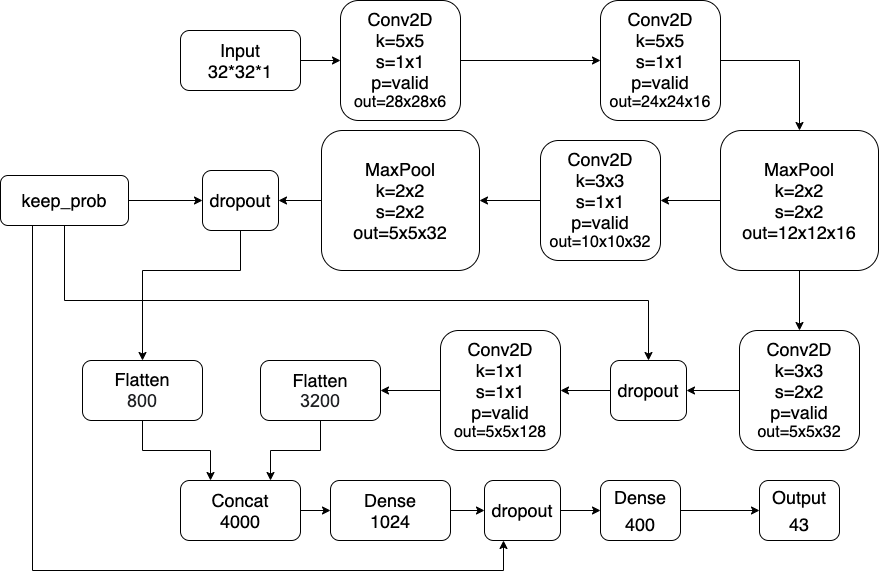

The diagram above was exported from draw.io. Its source (the exported page's mxGraphModel, read from the mxfile embedded in the PNG):
<mxGraphModel dx="3192" dy="1535" grid="1" gridSize="10" guides="1" tooltips="1" connect="1" arrows="1" fold="1" page="1" pageScale="1" pageWidth="827" pageHeight="1169" math="0" shadow="0">
  <root>
    <mxCell id="0" />
    <mxCell id="1" parent="0" />
    <mxCell id="55Y0W3TCCHHDxlOpIwH1-3" value="" style="edgeStyle=orthogonalEdgeStyle;rounded=0;orthogonalLoop=1;jettySize=auto;html=1;" edge="1" parent="1" source="55Y0W3TCCHHDxlOpIwH1-1" target="55Y0W3TCCHHDxlOpIwH1-2">
      <mxGeometry relative="1" as="geometry" />
    </mxCell>
    <mxCell id="55Y0W3TCCHHDxlOpIwH1-1" value="&lt;font style=&quot;font-size: 18px&quot;&gt;Input&lt;br&gt;32*32*1&lt;/font&gt;" style="rounded=1;whiteSpace=wrap;html=1;" vertex="1" parent="1">
      <mxGeometry x="40" y="160" width="120" height="60" as="geometry" />
    </mxCell>
    <mxCell id="55Y0W3TCCHHDxlOpIwH1-5" value="" style="edgeStyle=orthogonalEdgeStyle;rounded=0;orthogonalLoop=1;jettySize=auto;html=1;entryX=0;entryY=0.5;entryDx=0;entryDy=0;" edge="1" parent="1" source="55Y0W3TCCHHDxlOpIwH1-2" target="55Y0W3TCCHHDxlOpIwH1-6">
      <mxGeometry relative="1" as="geometry">
        <mxPoint x="354" y="190" as="targetPoint" />
      </mxGeometry>
    </mxCell>
    <mxCell id="55Y0W3TCCHHDxlOpIwH1-2" value="&lt;font style=&quot;font-size: 18px&quot;&gt;Conv2D&lt;br&gt;k=5x5&lt;br&gt;s=1x1&lt;br&gt;p=valid&lt;br&gt;&lt;/font&gt;&lt;div style=&quot;text-align: left&quot;&gt;&lt;span&gt;&lt;font size=&quot;3&quot;&gt;out=28x28x6&lt;/font&gt;&lt;/span&gt;&lt;/div&gt;" style="whiteSpace=wrap;html=1;rounded=1;" vertex="1" parent="1">
      <mxGeometry x="200" y="130" width="120" height="120" as="geometry" />
    </mxCell>
    <mxCell id="55Y0W3TCCHHDxlOpIwH1-57" style="edgeStyle=orthogonalEdgeStyle;rounded=0;orthogonalLoop=1;jettySize=auto;html=1;exitX=1;exitY=0.5;exitDx=0;exitDy=0;entryX=0.5;entryY=0;entryDx=0;entryDy=0;" edge="1" parent="1" source="55Y0W3TCCHHDxlOpIwH1-6" target="55Y0W3TCCHHDxlOpIwH1-10">
      <mxGeometry relative="1" as="geometry" />
    </mxCell>
    <mxCell id="55Y0W3TCCHHDxlOpIwH1-6" value="&lt;font style=&quot;font-size: 18px&quot;&gt;Conv2D&lt;br&gt;k=5x5&lt;br&gt;s=1x1&lt;br&gt;p=valid&lt;br&gt;&lt;/font&gt;&lt;div style=&quot;text-align: left&quot;&gt;&lt;font size=&quot;3&quot;&gt;out=24x24x16&lt;/font&gt;&lt;/div&gt;" style="whiteSpace=wrap;html=1;rounded=1;" vertex="1" parent="1">
      <mxGeometry x="460" y="130" width="120" height="120" as="geometry" />
    </mxCell>
    <mxCell id="55Y0W3TCCHHDxlOpIwH1-16" value="" style="edgeStyle=orthogonalEdgeStyle;rounded=0;orthogonalLoop=1;jettySize=auto;html=1;" edge="1" parent="1" source="55Y0W3TCCHHDxlOpIwH1-10" target="55Y0W3TCCHHDxlOpIwH1-15">
      <mxGeometry relative="1" as="geometry" />
    </mxCell>
    <mxCell id="55Y0W3TCCHHDxlOpIwH1-27" value="" style="edgeStyle=orthogonalEdgeStyle;rounded=0;orthogonalLoop=1;jettySize=auto;html=1;" edge="1" parent="1" source="55Y0W3TCCHHDxlOpIwH1-10" target="55Y0W3TCCHHDxlOpIwH1-26">
      <mxGeometry relative="1" as="geometry" />
    </mxCell>
    <mxCell id="55Y0W3TCCHHDxlOpIwH1-10" value="&lt;font style=&quot;font-size: 18px&quot;&gt;MaxPool&lt;br&gt;k=2x2&lt;br&gt;s=2x2&lt;br&gt;out=12x12x16&lt;br&gt;&lt;/font&gt;" style="whiteSpace=wrap;html=1;rounded=1;" vertex="1" parent="1">
      <mxGeometry x="580" y="260" width="158" height="140" as="geometry" />
    </mxCell>
    <mxCell id="55Y0W3TCCHHDxlOpIwH1-18" value="" style="edgeStyle=orthogonalEdgeStyle;rounded=0;orthogonalLoop=1;jettySize=auto;html=1;" edge="1" parent="1" source="55Y0W3TCCHHDxlOpIwH1-15" target="55Y0W3TCCHHDxlOpIwH1-17">
      <mxGeometry relative="1" as="geometry" />
    </mxCell>
    <mxCell id="55Y0W3TCCHHDxlOpIwH1-15" value="&lt;font style=&quot;font-size: 18px&quot;&gt;Conv2D&lt;br&gt;k=3x3&lt;br&gt;s=1x1&lt;br&gt;p=valid&lt;br&gt;&lt;/font&gt;&lt;div style=&quot;text-align: left&quot;&gt;&lt;font size=&quot;3&quot;&gt;out=10x10x32&lt;/font&gt;&lt;/div&gt;" style="whiteSpace=wrap;html=1;rounded=1;" vertex="1" parent="1">
      <mxGeometry x="400" y="270" width="120" height="120" as="geometry" />
    </mxCell>
    <mxCell id="55Y0W3TCCHHDxlOpIwH1-20" value="" style="edgeStyle=orthogonalEdgeStyle;rounded=0;orthogonalLoop=1;jettySize=auto;html=1;" edge="1" parent="1" source="55Y0W3TCCHHDxlOpIwH1-17" target="55Y0W3TCCHHDxlOpIwH1-19">
      <mxGeometry relative="1" as="geometry" />
    </mxCell>
    <mxCell id="55Y0W3TCCHHDxlOpIwH1-17" value="&lt;font style=&quot;font-size: 18px&quot;&gt;MaxPool&lt;br&gt;k=2x2&lt;br&gt;s=2x2&lt;br&gt;out=5x5x32&lt;br&gt;&lt;/font&gt;" style="whiteSpace=wrap;html=1;rounded=1;" vertex="1" parent="1">
      <mxGeometry x="181" y="260" width="158" height="140" as="geometry" />
    </mxCell>
    <mxCell id="55Y0W3TCCHHDxlOpIwH1-36" style="edgeStyle=orthogonalEdgeStyle;rounded=0;orthogonalLoop=1;jettySize=auto;html=1;exitX=0.5;exitY=1;exitDx=0;exitDy=0;entryX=0.5;entryY=0;entryDx=0;entryDy=0;" edge="1" parent="1" source="55Y0W3TCCHHDxlOpIwH1-19" target="55Y0W3TCCHHDxlOpIwH1-34">
      <mxGeometry relative="1" as="geometry">
        <Array as="points">
          <mxPoint x="100" y="400" />
          <mxPoint x="2" y="400" />
        </Array>
      </mxGeometry>
    </mxCell>
    <mxCell id="55Y0W3TCCHHDxlOpIwH1-19" value="&lt;font style=&quot;font-size: 18px&quot;&gt;dropout&lt;/font&gt;" style="whiteSpace=wrap;html=1;rounded=1;" vertex="1" parent="1">
      <mxGeometry x="62" y="300" width="76" height="60" as="geometry" />
    </mxCell>
    <mxCell id="55Y0W3TCCHHDxlOpIwH1-22" style="edgeStyle=orthogonalEdgeStyle;rounded=0;orthogonalLoop=1;jettySize=auto;html=1;exitX=1;exitY=0.5;exitDx=0;exitDy=0;entryX=0;entryY=0.5;entryDx=0;entryDy=0;" edge="1" parent="1" source="55Y0W3TCCHHDxlOpIwH1-21" target="55Y0W3TCCHHDxlOpIwH1-19">
      <mxGeometry relative="1" as="geometry">
        <mxPoint x="90" y="410" as="targetPoint" />
      </mxGeometry>
    </mxCell>
    <mxCell id="55Y0W3TCCHHDxlOpIwH1-32" style="edgeStyle=orthogonalEdgeStyle;rounded=0;orthogonalLoop=1;jettySize=auto;html=1;exitX=0.5;exitY=1;exitDx=0;exitDy=0;entryX=0.5;entryY=0;entryDx=0;entryDy=0;" edge="1" parent="1" source="55Y0W3TCCHHDxlOpIwH1-21" target="55Y0W3TCCHHDxlOpIwH1-29">
      <mxGeometry relative="1" as="geometry">
        <Array as="points">
          <mxPoint x="-76" y="430" />
          <mxPoint x="508" y="430" />
        </Array>
      </mxGeometry>
    </mxCell>
    <mxCell id="55Y0W3TCCHHDxlOpIwH1-50" style="edgeStyle=orthogonalEdgeStyle;rounded=0;orthogonalLoop=1;jettySize=auto;html=1;exitX=0.25;exitY=1;exitDx=0;exitDy=0;entryX=0.25;entryY=1;entryDx=0;entryDy=0;" edge="1" parent="1" source="55Y0W3TCCHHDxlOpIwH1-21" target="55Y0W3TCCHHDxlOpIwH1-47">
      <mxGeometry relative="1" as="geometry">
        <Array as="points">
          <mxPoint x="-108" y="700" />
          <mxPoint x="363" y="700" />
        </Array>
      </mxGeometry>
    </mxCell>
    <mxCell id="55Y0W3TCCHHDxlOpIwH1-21" value="&lt;font style=&quot;font-size: 18px&quot;&gt;keep_prob&lt;/font&gt;" style="whiteSpace=wrap;html=1;rounded=1;" vertex="1" parent="1">
      <mxGeometry x="-140" y="305" width="128" height="50" as="geometry" />
    </mxCell>
    <mxCell id="55Y0W3TCCHHDxlOpIwH1-30" value="" style="edgeStyle=orthogonalEdgeStyle;rounded=0;orthogonalLoop=1;jettySize=auto;html=1;" edge="1" parent="1" source="55Y0W3TCCHHDxlOpIwH1-26" target="55Y0W3TCCHHDxlOpIwH1-29">
      <mxGeometry relative="1" as="geometry" />
    </mxCell>
    <mxCell id="55Y0W3TCCHHDxlOpIwH1-26" value="&lt;font style=&quot;font-size: 18px&quot;&gt;Conv2D&lt;br&gt;k=3x3&lt;br&gt;s=2x2&lt;br&gt;p=valid&lt;br&gt;&lt;/font&gt;&lt;div style=&quot;text-align: left&quot;&gt;&lt;font size=&quot;3&quot;&gt;out=5x5x32&lt;/font&gt;&lt;/div&gt;" style="whiteSpace=wrap;html=1;rounded=1;" vertex="1" parent="1">
      <mxGeometry x="599" y="460" width="120" height="120" as="geometry" />
    </mxCell>
    <mxCell id="55Y0W3TCCHHDxlOpIwH1-39" value="" style="edgeStyle=orthogonalEdgeStyle;rounded=0;orthogonalLoop=1;jettySize=auto;html=1;" edge="1" parent="1" source="55Y0W3TCCHHDxlOpIwH1-28" target="55Y0W3TCCHHDxlOpIwH1-38">
      <mxGeometry relative="1" as="geometry" />
    </mxCell>
    <mxCell id="55Y0W3TCCHHDxlOpIwH1-28" value="&lt;font style=&quot;font-size: 18px&quot;&gt;Conv2D&lt;br&gt;k=1x1&lt;br&gt;s=1x1&lt;br&gt;p=valid&lt;br&gt;&lt;/font&gt;&lt;div style=&quot;text-align: left&quot;&gt;&lt;font size=&quot;3&quot;&gt;out=5x5x128&lt;/font&gt;&lt;/div&gt;" style="whiteSpace=wrap;html=1;rounded=1;" vertex="1" parent="1">
      <mxGeometry x="300" y="460" width="120" height="120" as="geometry" />
    </mxCell>
    <mxCell id="55Y0W3TCCHHDxlOpIwH1-31" value="" style="edgeStyle=orthogonalEdgeStyle;rounded=0;orthogonalLoop=1;jettySize=auto;html=1;" edge="1" parent="1" source="55Y0W3TCCHHDxlOpIwH1-29" target="55Y0W3TCCHHDxlOpIwH1-28">
      <mxGeometry relative="1" as="geometry" />
    </mxCell>
    <mxCell id="55Y0W3TCCHHDxlOpIwH1-29" value="&lt;font style=&quot;font-size: 18px&quot;&gt;dropout&lt;/font&gt;" style="whiteSpace=wrap;html=1;rounded=1;" vertex="1" parent="1">
      <mxGeometry x="470" y="490" width="76" height="60" as="geometry" />
    </mxCell>
    <mxCell id="55Y0W3TCCHHDxlOpIwH1-41" value="" style="edgeStyle=orthogonalEdgeStyle;rounded=0;orthogonalLoop=1;jettySize=auto;html=1;entryX=0.25;entryY=0;entryDx=0;entryDy=0;" edge="1" parent="1" source="55Y0W3TCCHHDxlOpIwH1-34" target="55Y0W3TCCHHDxlOpIwH1-40">
      <mxGeometry relative="1" as="geometry" />
    </mxCell>
    <mxCell id="55Y0W3TCCHHDxlOpIwH1-34" value="&lt;font&gt;&lt;font style=&quot;font-size: 18px&quot;&gt;Flatten&lt;br&gt;&lt;span style=&quot;color: rgb(32 , 33 , 36) ; font-family: &amp;#34;arial&amp;#34; , sans-serif ; background-color: rgb(255 , 255 , 255)&quot;&gt;800&lt;/span&gt;&lt;/font&gt;&lt;br&gt;&lt;/font&gt;" style="whiteSpace=wrap;html=1;rounded=1;" vertex="1" parent="1">
      <mxGeometry x="-58" y="490" width="120" height="60" as="geometry" />
    </mxCell>
    <mxCell id="55Y0W3TCCHHDxlOpIwH1-42" style="edgeStyle=orthogonalEdgeStyle;rounded=0;orthogonalLoop=1;jettySize=auto;html=1;exitX=0.5;exitY=1;exitDx=0;exitDy=0;entryX=0.75;entryY=0;entryDx=0;entryDy=0;" edge="1" parent="1" source="55Y0W3TCCHHDxlOpIwH1-38" target="55Y0W3TCCHHDxlOpIwH1-40">
      <mxGeometry relative="1" as="geometry">
        <mxPoint x="90" y="650" as="targetPoint" />
      </mxGeometry>
    </mxCell>
    <mxCell id="55Y0W3TCCHHDxlOpIwH1-38" value="&lt;font&gt;&lt;span style=&quot;font-size: 18px&quot;&gt;Flatten&lt;/span&gt;&lt;br&gt;&lt;span style=&quot;color: rgb(32 , 33 , 36) ; font-family: &amp;#34;arial&amp;#34; , sans-serif ; background-color: rgb(255 , 255 , 255)&quot;&gt;&lt;font style=&quot;font-size: 18px&quot;&gt;3200&lt;/font&gt;&lt;/span&gt;&lt;br&gt;&lt;/font&gt;" style="whiteSpace=wrap;html=1;rounded=1;" vertex="1" parent="1">
      <mxGeometry x="120" y="490" width="120" height="60" as="geometry" />
    </mxCell>
    <mxCell id="55Y0W3TCCHHDxlOpIwH1-44" value="" style="edgeStyle=orthogonalEdgeStyle;rounded=0;orthogonalLoop=1;jettySize=auto;html=1;" edge="1" parent="1" source="55Y0W3TCCHHDxlOpIwH1-40" target="55Y0W3TCCHHDxlOpIwH1-43">
      <mxGeometry relative="1" as="geometry" />
    </mxCell>
    <mxCell id="55Y0W3TCCHHDxlOpIwH1-40" value="&lt;font style=&quot;font-size: 18px&quot;&gt;Concat&lt;br&gt;4000&lt;/font&gt;" style="whiteSpace=wrap;html=1;rounded=1;" vertex="1" parent="1">
      <mxGeometry x="40" y="610" width="120" height="60" as="geometry" />
    </mxCell>
    <mxCell id="55Y0W3TCCHHDxlOpIwH1-48" value="" style="edgeStyle=orthogonalEdgeStyle;rounded=0;orthogonalLoop=1;jettySize=auto;html=1;" edge="1" parent="1" source="55Y0W3TCCHHDxlOpIwH1-43" target="55Y0W3TCCHHDxlOpIwH1-47">
      <mxGeometry relative="1" as="geometry" />
    </mxCell>
    <mxCell id="55Y0W3TCCHHDxlOpIwH1-43" value="&lt;font style=&quot;font-size: 18px&quot;&gt;Dense&lt;br&gt;1024&lt;/font&gt;" style="whiteSpace=wrap;html=1;rounded=1;" vertex="1" parent="1">
      <mxGeometry x="190" y="610" width="120" height="60" as="geometry" />
    </mxCell>
    <mxCell id="55Y0W3TCCHHDxlOpIwH1-52" value="" style="edgeStyle=orthogonalEdgeStyle;rounded=0;orthogonalLoop=1;jettySize=auto;html=1;" edge="1" parent="1" source="55Y0W3TCCHHDxlOpIwH1-47" target="55Y0W3TCCHHDxlOpIwH1-51">
      <mxGeometry relative="1" as="geometry" />
    </mxCell>
    <mxCell id="55Y0W3TCCHHDxlOpIwH1-47" value="&lt;font style=&quot;font-size: 18px&quot;&gt;dropout&lt;/font&gt;" style="whiteSpace=wrap;html=1;rounded=1;" vertex="1" parent="1">
      <mxGeometry x="344" y="610" width="76" height="60" as="geometry" />
    </mxCell>
    <mxCell id="55Y0W3TCCHHDxlOpIwH1-56" value="" style="edgeStyle=orthogonalEdgeStyle;rounded=0;orthogonalLoop=1;jettySize=auto;html=1;" edge="1" parent="1" source="55Y0W3TCCHHDxlOpIwH1-51" target="55Y0W3TCCHHDxlOpIwH1-55">
      <mxGeometry relative="1" as="geometry" />
    </mxCell>
    <mxCell id="55Y0W3TCCHHDxlOpIwH1-51" value="&lt;span style=&quot;font-size: 18px&quot;&gt;Dense&lt;/span&gt;&lt;br style=&quot;font-size: 18px&quot;&gt;&lt;span style=&quot;font-size: 18px&quot;&gt;400&lt;/span&gt;" style="whiteSpace=wrap;html=1;rounded=1;" vertex="1" parent="1">
      <mxGeometry x="460" y="610" width="80" height="60" as="geometry" />
    </mxCell>
    <mxCell id="55Y0W3TCCHHDxlOpIwH1-55" value="&lt;span style=&quot;font-size: 18px&quot;&gt;Output&lt;/span&gt;&lt;br style=&quot;font-size: 18px&quot;&gt;&lt;span style=&quot;font-size: 18px&quot;&gt;43&lt;/span&gt;" style="whiteSpace=wrap;html=1;rounded=1;" vertex="1" parent="1">
      <mxGeometry x="619" y="610" width="80" height="60" as="geometry" />
    </mxCell>
  </root>
</mxGraphModel>